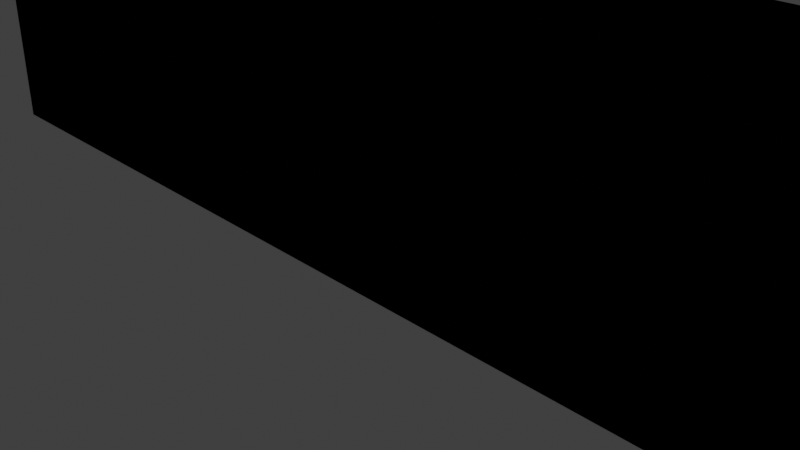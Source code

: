 # Source: test_containers_12x2.6.blend  (saved by Blender 5.1.30; exported with 4.5.12 LTS)
import bpy
from mathutils import Matrix  # noqa: F401  (used for matrix-valued properties, if any)

bpy.ops.wm.read_factory_settings(use_empty=True)
scene = bpy.context.scene
scene.name = 'Scene'

# ---- collections
col_collection = bpy.data.collections.new('Collection'); scene.collection.children.link(col_collection)

# ---- materials (node trees are filled in below, after node groups)
mat_mat_riau_jaune_001 = bpy.data.materials.new('Matériau jaune.001')

# ---- material node trees
mat_mat_riau_jaune_001.use_nodes = True; mat_mat_riau_jaune_001.node_tree.nodes.clear()
_N = mat_mat_riau_jaune_001.node_tree.nodes; _L = mat_mat_riau_jaune_001.node_tree.links
n0 = _N.new('ShaderNodeBsdfPrincipled'); n0.name = 'BSDF guidée'; n0.location = (-200, 100)
n0.inputs[0].default_value = (0.8, 0.4429, 0.02327, 1.0)
n0.inputs[1].default_value = 0.1875
n1 = _N.new('ShaderNodeOutputMaterial'); n1.name = 'Sortie matériau'; n1.location = (200, 100)
_L.new(n0.outputs[0], n1.inputs[0])
n1.is_active_output = True

# ---- world
world_world = bpy.data.worlds.new('World'); scene.world = world_world
world_world.use_nodes = True; world_world.node_tree.nodes.clear()
_N = world_world.node_tree.nodes; _L = world_world.node_tree.links
n0 = _N.new('ShaderNodeOutputWorld'); n0.name = 'World Output'; n0.location = (200, 100)
n1 = _N.new('ShaderNodeBackground'); n1.name = 'Background'; n1.location = (-200, 100)
n1.inputs[0].default_value = (0.05088, 0.05088, 0.05088, 1.0)
_L.new(n1.outputs[0], n0.inputs[0])
n0.is_active_output = True
world_world.color = (0.05088, 0.05088, 0.05088)
world_world.sun_shadow_jitter_overblur = 0.0

# ---- cameras
cam_camera = bpy.data.cameras.new('Camera')
cam_camera.clip_end = 100.0
cam_camera.ortho_scale = 7.314

# ---- meshes
me_cube_001 = bpy.data.meshes.new('Cube.001')
me_cube_001.from_pydata([(-6.1, -1.22, 0.08), (-6.1, -1.22, 2.52), (-6.1, 1.22, 0.08), (-6.1, 1.22, 2.52), (5.9, -1.3, 0.0), (5.9, -1.3, 2.6), (5.9, 1.3, 0.0), (5.9, 1.3, 2.6), (-6.1, 1.3, 0.0), (-6.1, -1.3, 0.0), (-6.1, -1.3, 2.6), (-6.1, 1.3, 2.6), (5.82, 1.22, 0.08), (5.82, -1.22, 0.08), (5.82, -1.22, 2.52), (5.82, 1.22, 2.52)], [], [(3, 2, 12, 15), (8, 11, 7, 6), (6, 7, 5, 4), (4, 5, 10, 9), (8, 6, 4, 9), (7, 11, 10, 5), (0, 2, 8, 9), (1, 0, 9, 10), (3, 1, 10, 11), (2, 3, 11, 8), (13, 14, 15, 12), (0, 1, 14, 13), (1, 3, 15, 14), (2, 0, 13, 12)])
_uv = me_cube_001.uv_layers.new(name='CarteUV')
_uv.uv.foreach_set('vector', [0.6173, 0.2423, 0.3827, 0.2423, 0.3827, 0.2423, 0.6173, 0.2423, 0.375, 0.25, 0.625, 0.25, 0.625, 0.5, 0.375, 0.5, 0.375, 0.5, 0.625, 0.5, 0.625, 0.75, 0.375, 0.75, 0.375, 0.75, 0.625, 0.75, 0.625, 1.0, 0.375, 1.0, 0.125, 0.5, 0.375, 0.5, 0.375, 0.75, 0.125, 0.75, 0.625, 0.5, 0.875, 0.5, 0.875, 0.75, 0.625, 0.75, 0.3827, 0.007692, 0.3827, 0.2423, 0.375, 0.25, 0.375, 0.0, 0.6173, 0.007692, 0.3827, 0.007692, 0.375, 0.0, 0.625, 0.0, 0.6173, 0.2423, 0.6173, 0.007692, 0.625, 0.0, 0.625, 0.25, 0.3827, 0.2423, 0.6173, 0.2423, 0.625, 0.25, 0.375, 0.25, 0.3827, 0.007692, 0.6173, 0.007692, 0.6173, 0.2423, 0.3827, 0.2423, 0.3827, 0.007692, 0.6173, 0.007692, 0.6173, 0.007692, 0.3827, 0.007692, 0.6173, 0.007692, 0.6173, 0.2423, 0.6173, 0.2423, 0.6173, 0.007692, 0.3827, 0.2423, 0.3827, 0.007692, 0.3827, 0.007692, 0.3827, 0.2423])
me_cube_001.materials.append(mat_mat_riau_jaune_001)
me_cube_001.update()
me_cube_002 = bpy.data.meshes.new('Cube.002')
me_cube_002.from_pydata([(5.9, -1.3, 0.0), (5.9, -1.3, 2.6), (-6.1, -1.3, 0.0), (-6.1, -1.3, 2.6), (-6.1, -1.22, 0.0), (-6.1, -1.22, 2.6), (5.9, -1.22, 2.6), (5.9, -1.22, 0.0)], [], [(0, 1, 3, 2), (7, 4, 5, 6), (0, 7, 6, 1), (2, 4, 7, 0), (3, 5, 4, 2), (1, 6, 5, 3)])
_uv = me_cube_002.uv_layers.new(name='CarteUV')
_uv.uv.foreach_set('vector', [0.375, 0.75, 0.625, 0.75, 0.625, 1.0, 0.375, 1.0, 0.375, 0.75, 0.375, 1.0, 0.625, 1.0, 0.625, 0.75, 0.375, 0.75, 0.375, 0.75, 0.625, 0.75, 0.625, 0.75, 0.375, 1.0, 0.375, 1.0, 0.375, 0.75, 0.375, 0.75, 0.625, 1.0, 0.625, 1.0, 0.375, 1.0, 0.375, 1.0, 0.625, 0.75, 0.625, 0.75, 0.625, 1.0, 0.625, 1.0])
me_cube_002.materials.append(mat_mat_riau_jaune_001)
me_cube_002.update()
me_cube_003 = bpy.data.meshes.new('Cube.003')
me_cube_003.from_pydata([(5.9, -1.3, 0.0), (5.9, -1.3, 2.6), (-6.1, -1.3, 0.0), (-6.1, -1.3, 2.6), (-6.1, -1.22, 0.0), (-6.1, -1.22, 2.6), (5.9, -1.22, 2.6), (5.9, -1.22, 0.0)], [], [(0, 1, 3, 2), (7, 4, 5, 6), (0, 7, 6, 1), (2, 4, 7, 0), (3, 5, 4, 2), (1, 6, 5, 3)])
_uv = me_cube_003.uv_layers.new(name='CarteUV')
_uv.uv.foreach_set('vector', [0.375, 0.75, 0.625, 0.75, 0.625, 1.0, 0.375, 1.0, 0.375, 0.75, 0.375, 1.0, 0.625, 1.0, 0.625, 0.75, 0.375, 0.75, 0.375, 0.75, 0.625, 0.75, 0.625, 0.75, 0.375, 1.0, 0.375, 1.0, 0.375, 0.75, 0.375, 0.75, 0.625, 1.0, 0.625, 1.0, 0.375, 1.0, 0.375, 1.0, 0.625, 0.75, 0.625, 0.75, 0.625, 1.0, 0.625, 1.0])
me_cube_003.materials.append(mat_mat_riau_jaune_001)
me_cube_003.update()
me_cube_004 = bpy.data.meshes.new('Cube.004')
me_cube_004.from_pydata([(-6.1, -1.22, 0.0), (-6.1, 1.22, 0.0), (5.9, 1.22, 0.0), (5.9, -1.22, 0.0), (-6.1, 1.22, 0.08), (-6.1, -1.22, 0.08), (5.9, 1.22, 0.08), (5.9, -1.22, 0.08)], [], [(1, 2, 3, 0), (4, 5, 7, 6), (2, 1, 4, 6), (1, 0, 5, 4), (0, 3, 7, 5), (3, 2, 6, 7)])
_uv = me_cube_004.uv_layers.new(name='CarteUV')
_uv.uv.foreach_set('vector', [0.3827, 0.2423, 0.3827, 0.2423, 0.3827, 0.007692, 0.3827, 0.007692, 0.3827, 0.2423, 0.3827, 0.007692, 0.3827, 0.007692, 0.3827, 0.2423, 0.3827, 0.2423, 0.3827, 0.2423, 0.3827, 0.2423, 0.3827, 0.2423, 0.3827, 0.2423, 0.3827, 0.007692, 0.3827, 0.007692, 0.3827, 0.2423, 0.3827, 0.007692, 0.3827, 0.007692, 0.3827, 0.007692, 0.3827, 0.007692, 0.3827, 0.007692, 0.3827, 0.2423, 0.3827, 0.2423, 0.3827, 0.007692])
me_cube_004.materials.append(mat_mat_riau_jaune_001)
me_cube_004.update()
me_cube_005 = bpy.data.meshes.new('Cube.005')
me_cube_005.from_pydata([(-6.1, -1.22, 0.0), (-6.1, 1.22, 0.0), (5.9, 1.22, 0.0), (5.9, -1.22, 0.0), (-6.1, 1.22, 0.08), (-6.1, -1.22, 0.08), (5.9, 1.22, 0.08), (5.9, -1.22, 0.08)], [], [(1, 2, 3, 0), (4, 5, 7, 6), (2, 1, 4, 6), (1, 0, 5, 4), (0, 3, 7, 5), (3, 2, 6, 7)])
_uv = me_cube_005.uv_layers.new(name='CarteUV')
_uv.uv.foreach_set('vector', [0.3827, 0.2423, 0.3827, 0.2423, 0.3827, 0.007692, 0.3827, 0.007692, 0.3827, 0.2423, 0.3827, 0.007692, 0.3827, 0.007692, 0.3827, 0.2423, 0.3827, 0.2423, 0.3827, 0.2423, 0.3827, 0.2423, 0.3827, 0.2423, 0.3827, 0.2423, 0.3827, 0.007692, 0.3827, 0.007692, 0.3827, 0.2423, 0.3827, 0.007692, 0.3827, 0.007692, 0.3827, 0.007692, 0.3827, 0.007692, 0.3827, 0.007692, 0.3827, 0.2423, 0.3827, 0.2423, 0.3827, 0.007692])
me_cube_005.materials.append(mat_mat_riau_jaune_001)
me_cube_005.update()
me_cube_006 = bpy.data.meshes.new('Cube.006')
me_cube_006.from_pydata([(5.82, 1.22, 0.08), (5.82, -1.22, 0.08), (5.82, -1.22, 2.52), (5.82, 1.22, 2.52), (5.9, 1.22, 0.08), (5.9, -1.22, 0.08), (5.9, -1.22, 2.52), (5.9, 1.22, 2.52)], [], [(1, 2, 3, 0), (5, 4, 7, 6), (1, 5, 6, 2), (2, 6, 7, 3), (0, 4, 5, 1), (3, 7, 4, 0)])
_uv = me_cube_006.uv_layers.new(name='CarteUV')
_uv.uv.foreach_set('vector', [0.3827, 0.007692, 0.6173, 0.007692, 0.6173, 0.2423, 0.3827, 0.2423, 0.3827, 0.007692, 0.3827, 0.2423, 0.6173, 0.2423, 0.6173, 0.007692, 0.3827, 0.007692, 0.3827, 0.007692, 0.6173, 0.007692, 0.6173, 0.007692, 0.6173, 0.007692, 0.6173, 0.007692, 0.6173, 0.2423, 0.6173, 0.2423, 0.3827, 0.2423, 0.3827, 0.2423, 0.3827, 0.007692, 0.3827, 0.007692, 0.6173, 0.2423, 0.6173, 0.2423, 0.3827, 0.2423, 0.3827, 0.2423])
me_cube_006.materials.append(mat_mat_riau_jaune_001)
me_cube_006.update()

# ---- objects
ob_camera = bpy.data.objects.new('Camera', cam_camera)
ob_container_12x2_6 = bpy.data.objects.new('Container_12x2.6', me_cube_001)
ob_container_12x2_6_left_convcol = bpy.data.objects.new('Container_12x2.6_left-convcol', me_cube_002)
ob_container_12x2_6_right_convcol = bpy.data.objects.new('Container_12x2.6_right-convcol', me_cube_003)
ob_container_12x2_6_bottom_convcol = bpy.data.objects.new('Container_12x2.6_bottom-convcol', me_cube_004)
ob_container_12x2_6_top_convcol = bpy.data.objects.new('Container_12x2.6_top-convcol', me_cube_005)
ob_container_12x2_6_back_convcol = bpy.data.objects.new('Container_12x2.6_back-convcol', me_cube_006)

# ---- transforms, parenting, visibility, modifiers, constraints
ob_camera.location = (7.359, -6.926, 4.958)
ob_camera.rotation_euler = (1.109, 0.0, 0.8149)
ob_camera.lock_rotations_4d = False
ob_camera.empty_display_type = 'ARROWS'
ob_camera.color = (0.0, 0.0, 0.0, 0.0)
ob_camera.display_type = 'WIRE'
ob_camera.lineart.crease_threshold = 0.0
ob_container_12x2_6.location = (0.0, 0.0, 0.0)
ob_container_12x2_6.delta_location = (0.8, 0.0, 0.0)
ob_container_12x2_6_left_convcol.location = (0.0, 0.0, 0.0)
ob_container_12x2_6_left_convcol.delta_location = (0.8, 0.0, 0.0)
ob_container_12x2_6_left_convcol.display_type = 'WIRE'
ob_container_12x2_6_left_convcol.display.show_shadows = False
ob_container_12x2_6_right_convcol.location = (0.0, 2.52, 0.0)
ob_container_12x2_6_right_convcol.delta_location = (0.8, 0.0, 0.0)
ob_container_12x2_6_right_convcol.display_type = 'WIRE'
ob_container_12x2_6_right_convcol.display.show_shadows = False
ob_container_12x2_6_bottom_convcol.location = (0.0, 0.0, 0.0)
ob_container_12x2_6_bottom_convcol.delta_location = (0.8, 0.0, 0.0)
ob_container_12x2_6_bottom_convcol.display_type = 'WIRE'
ob_container_12x2_6_bottom_convcol.display.show_shadows = False
ob_container_12x2_6_top_convcol.location = (0.0, 0.0, 2.52)
ob_container_12x2_6_top_convcol.delta_location = (0.8, 0.0, 0.0)
ob_container_12x2_6_top_convcol.display_type = 'WIRE'
ob_container_12x2_6_top_convcol.display.show_shadows = False
ob_container_12x2_6_back_convcol.location = (0.0, 0.0, 0.0)
ob_container_12x2_6_back_convcol.delta_location = (0.8, 0.0, 0.0)
ob_container_12x2_6_back_convcol.display_type = 'WIRE'

# ---- collection membership
col_collection.objects.link(ob_camera)
col_collection.objects.link(ob_container_12x2_6)
col_collection.objects.link(ob_container_12x2_6_left_convcol)
col_collection.objects.link(ob_container_12x2_6_right_convcol)
col_collection.objects.link(ob_container_12x2_6_bottom_convcol)
col_collection.objects.link(ob_container_12x2_6_top_convcol)
col_collection.objects.link(ob_container_12x2_6_back_convcol)

# ---- scene / render settings (as saved in the file)
scene.camera = ob_camera
scene.frame_start = 1; scene.frame_end = 250; scene.frame_set(1)
scene.render.engine = 'BLENDER_EEVEE_NEXT'
scene.render.bake_bias = 0.0
scene.render.bake_samples = 0
scene.cycles.sampling_pattern = 'TABULATED_SOBOL'
scene.eevee.use_volume_custom_range = False
scene.view_settings.view_transform = 'Standard'
bpy.context.view_layer.update()

# ---- added for rendering (the .blend has no usable light): sun
light_auto_sun = bpy.data.lights.new('AutoSun', 'SUN')
light_auto_sun.energy = 3.0
light_auto_sun.angle = 0.0523599
ob_auto_sun = bpy.data.objects.new('AutoSun', light_auto_sun)
scene.collection.objects.link(ob_auto_sun)
ob_auto_sun.rotation_euler = (0.872665, 0.174533, 0.523599)
bpy.context.view_layer.update()
